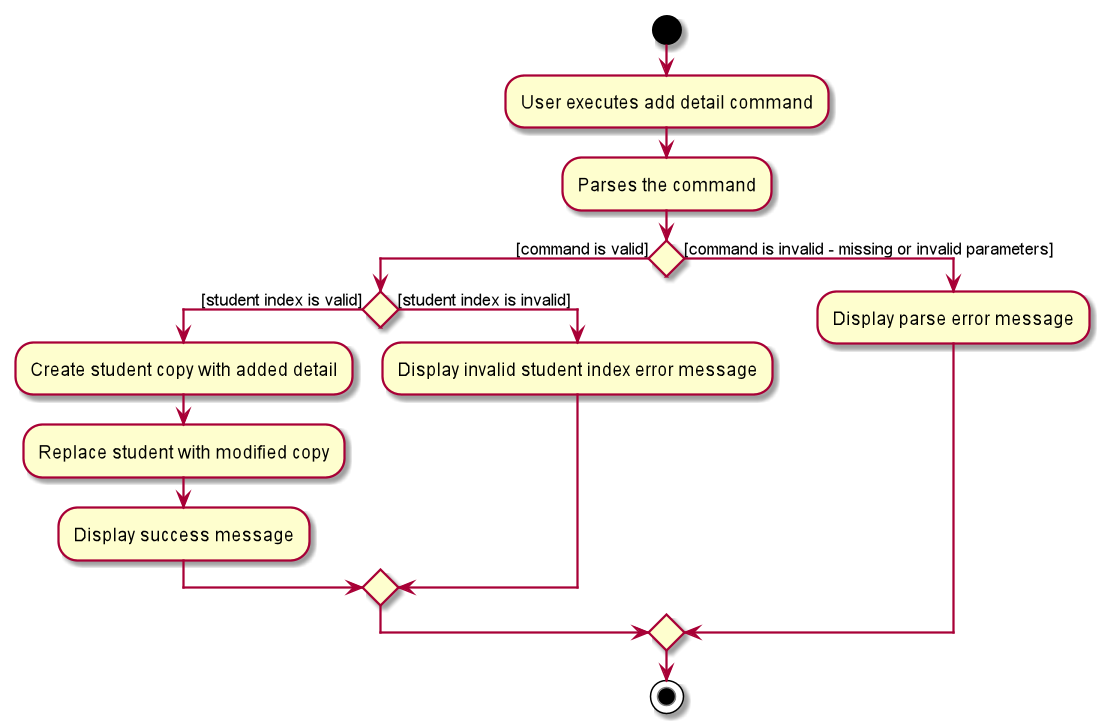

The diagram above was rendered by PlantUML. Its source (embedded in the PNG):
@startuml
start
:User executes add detail command;
:Parses the command;
if() then([command is valid])
    if() then([student index is valid])
        :Create student copy with added detail;
        :Replace student with modified copy;
        :Display success message;
    else([student index is invalid])
        :Display invalid student index error message;
    endif
else ([command is invalid - missing or invalid parameters])
    :Display parse error message;
endif
stop
@enduml